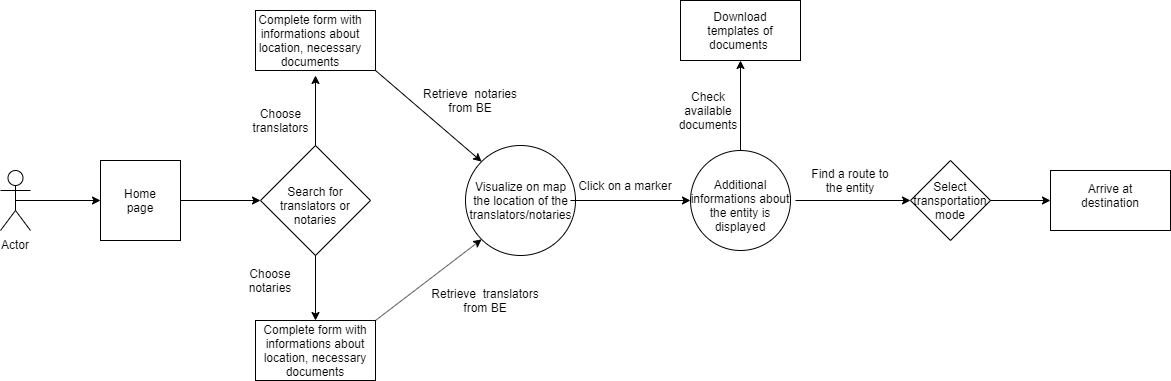

The diagram above was exported from draw.io. Its source (the exported page's mxGraphModel, read from the mxfile embedded in the PNG):
<mxGraphModel dx="854" dy="419" grid="1" gridSize="10" guides="1" tooltips="1" connect="1" arrows="1" fold="1" page="1" pageScale="1" pageWidth="850" pageHeight="1100" math="0" shadow="0">
  <root>
    <mxCell id="0" />
    <mxCell id="1" parent="0" />
    <mxCell id="gu6rHM4bYhGD1V8OEpyC-4" style="edgeStyle=orthogonalEdgeStyle;rounded=0;orthogonalLoop=1;jettySize=auto;html=1;exitX=0.5;exitY=0.5;exitDx=0;exitDy=0;exitPerimeter=0;entryX=0;entryY=0.5;entryDx=0;entryDy=0;" parent="1" source="gu6rHM4bYhGD1V8OEpyC-1" target="gu6rHM4bYhGD1V8OEpyC-2" edge="1">
      <mxGeometry relative="1" as="geometry" />
    </mxCell>
    <mxCell id="gu6rHM4bYhGD1V8OEpyC-1" value="Actor" style="shape=umlActor;verticalLabelPosition=bottom;labelBackgroundColor=#ffffff;verticalAlign=top;html=1;outlineConnect=0;" parent="1" vertex="1">
      <mxGeometry x="90" y="250" width="30" height="60" as="geometry" />
    </mxCell>
    <mxCell id="gu6rHM4bYhGD1V8OEpyC-2" value="" style="whiteSpace=wrap;html=1;aspect=fixed;" parent="1" vertex="1">
      <mxGeometry x="190" y="240" width="80" height="80" as="geometry" />
    </mxCell>
    <mxCell id="gu6rHM4bYhGD1V8OEpyC-5" value="" style="rhombus;whiteSpace=wrap;html=1;" parent="1" vertex="1">
      <mxGeometry x="350" y="225" width="110" height="110" as="geometry" />
    </mxCell>
    <mxCell id="gu6rHM4bYhGD1V8OEpyC-6" value="Search for translators or notaries" style="text;html=1;strokeColor=none;fillColor=none;align=center;verticalAlign=middle;whiteSpace=wrap;rounded=0;" parent="1" vertex="1">
      <mxGeometry x="350" y="260" width="110" height="50" as="geometry" />
    </mxCell>
    <mxCell id="gu6rHM4bYhGD1V8OEpyC-7" value="" style="endArrow=classic;html=1;exitX=1;exitY=0.5;exitDx=0;exitDy=0;" parent="1" source="gu6rHM4bYhGD1V8OEpyC-2" edge="1">
      <mxGeometry width="50" height="50" relative="1" as="geometry">
        <mxPoint x="270" y="310" as="sourcePoint" />
        <mxPoint x="350" y="280" as="targetPoint" />
      </mxGeometry>
    </mxCell>
    <mxCell id="gu6rHM4bYhGD1V8OEpyC-8" value="" style="endArrow=classic;html=1;" parent="1" edge="1">
      <mxGeometry width="50" height="50" relative="1" as="geometry">
        <mxPoint x="405" y="225" as="sourcePoint" />
        <mxPoint x="405" y="155" as="targetPoint" />
      </mxGeometry>
    </mxCell>
    <mxCell id="gu6rHM4bYhGD1V8OEpyC-9" value="" style="endArrow=classic;html=1;exitX=0.5;exitY=1;exitDx=0;exitDy=0;" parent="1" source="gu6rHM4bYhGD1V8OEpyC-5" edge="1">
      <mxGeometry width="50" height="50" relative="1" as="geometry">
        <mxPoint x="370" y="405" as="sourcePoint" />
        <mxPoint x="405" y="400" as="targetPoint" />
        <Array as="points" />
      </mxGeometry>
    </mxCell>
    <mxCell id="gu6rHM4bYhGD1V8OEpyC-10" value="Choose translators" style="text;html=1;strokeColor=none;fillColor=none;align=center;verticalAlign=middle;whiteSpace=wrap;rounded=0;" parent="1" vertex="1">
      <mxGeometry x="350" y="190" width="40" height="20" as="geometry" />
    </mxCell>
    <mxCell id="gu6rHM4bYhGD1V8OEpyC-11" value="Choose notaries" style="text;html=1;strokeColor=none;fillColor=none;align=center;verticalAlign=middle;whiteSpace=wrap;rounded=0;" parent="1" vertex="1">
      <mxGeometry x="340" y="350" width="40" height="20" as="geometry" />
    </mxCell>
    <mxCell id="gu6rHM4bYhGD1V8OEpyC-12" value="" style="rounded=0;whiteSpace=wrap;html=1;" parent="1" vertex="1">
      <mxGeometry x="345" y="90" width="120" height="60" as="geometry" />
    </mxCell>
    <mxCell id="gu6rHM4bYhGD1V8OEpyC-13" value="" style="rounded=0;whiteSpace=wrap;html=1;" parent="1" vertex="1">
      <mxGeometry x="345" y="400" width="120" height="60" as="geometry" />
    </mxCell>
    <mxCell id="gu6rHM4bYhGD1V8OEpyC-14" value="Complete form with informations about location, necessary documents" style="text;html=1;strokeColor=none;fillColor=none;align=center;verticalAlign=middle;whiteSpace=wrap;rounded=0;" parent="1" vertex="1">
      <mxGeometry x="340" y="110" width="120" height="20" as="geometry" />
    </mxCell>
    <mxCell id="gu6rHM4bYhGD1V8OEpyC-15" value="Complete form with informations about location, necessary documents" style="text;html=1;strokeColor=none;fillColor=none;align=center;verticalAlign=middle;whiteSpace=wrap;rounded=0;" parent="1" vertex="1">
      <mxGeometry x="345" y="420" width="120" height="20" as="geometry" />
    </mxCell>
    <mxCell id="gu6rHM4bYhGD1V8OEpyC-16" value="" style="ellipse;whiteSpace=wrap;html=1;aspect=fixed;" parent="1" vertex="1">
      <mxGeometry x="555" y="225" width="110" height="110" as="geometry" />
    </mxCell>
    <mxCell id="gu6rHM4bYhGD1V8OEpyC-17" value="Visualize on map the location of the translators/notaries" style="text;html=1;strokeColor=none;fillColor=none;align=center;verticalAlign=middle;whiteSpace=wrap;rounded=0;" parent="1" vertex="1">
      <mxGeometry x="560" y="255" width="100" height="50" as="geometry" />
    </mxCell>
    <mxCell id="gu6rHM4bYhGD1V8OEpyC-18" value="" style="endArrow=classic;html=1;entryX=0;entryY=1;entryDx=0;entryDy=0;" parent="1" target="gu6rHM4bYhGD1V8OEpyC-16" edge="1">
      <mxGeometry width="50" height="50" relative="1" as="geometry">
        <mxPoint x="465" y="400" as="sourcePoint" />
        <mxPoint x="515" y="350" as="targetPoint" />
      </mxGeometry>
    </mxCell>
    <mxCell id="gu6rHM4bYhGD1V8OEpyC-19" value="" style="endArrow=classic;html=1;exitX=1.002;exitY=1.003;exitDx=0;exitDy=0;exitPerimeter=0;entryX=0;entryY=0;entryDx=0;entryDy=0;" parent="1" source="gu6rHM4bYhGD1V8OEpyC-12" target="gu6rHM4bYhGD1V8OEpyC-16" edge="1">
      <mxGeometry width="50" height="50" relative="1" as="geometry">
        <mxPoint x="470" y="200" as="sourcePoint" />
        <mxPoint x="520" y="150" as="targetPoint" />
      </mxGeometry>
    </mxCell>
    <mxCell id="gu6rHM4bYhGD1V8OEpyC-20" value="Retrieve&amp;nbsp; notaries from BE" style="text;html=1;strokeColor=none;fillColor=none;align=center;verticalAlign=middle;whiteSpace=wrap;rounded=0;" parent="1" vertex="1">
      <mxGeometry x="505" y="170" width="110" height="20" as="geometry" />
    </mxCell>
    <mxCell id="gu6rHM4bYhGD1V8OEpyC-21" value="Retrieve&amp;nbsp; translators from BE" style="text;html=1;strokeColor=none;fillColor=none;align=center;verticalAlign=middle;whiteSpace=wrap;rounded=0;" parent="1" vertex="1">
      <mxGeometry x="520" y="370" width="110" height="20" as="geometry" />
    </mxCell>
    <mxCell id="gu6rHM4bYhGD1V8OEpyC-22" value="" style="endArrow=classic;html=1;exitX=1;exitY=0.5;exitDx=0;exitDy=0;" parent="1" source="gu6rHM4bYhGD1V8OEpyC-17" edge="1">
      <mxGeometry width="50" height="50" relative="1" as="geometry">
        <mxPoint x="670" y="300" as="sourcePoint" />
        <mxPoint x="780" y="280" as="targetPoint" />
      </mxGeometry>
    </mxCell>
    <mxCell id="gu6rHM4bYhGD1V8OEpyC-23" value="Click on a marker" style="text;html=1;strokeColor=none;fillColor=none;align=center;verticalAlign=middle;whiteSpace=wrap;rounded=0;" parent="1" vertex="1">
      <mxGeometry x="665" y="255" width="100" height="20" as="geometry" />
    </mxCell>
    <mxCell id="gu6rHM4bYhGD1V8OEpyC-24" value="" style="ellipse;whiteSpace=wrap;html=1;aspect=fixed;" parent="1" vertex="1">
      <mxGeometry x="780" y="230" width="100" height="100" as="geometry" />
    </mxCell>
    <mxCell id="gu6rHM4bYhGD1V8OEpyC-25" value="Additional informations about the entity is displayed" style="text;html=1;strokeColor=none;fillColor=none;align=center;verticalAlign=middle;whiteSpace=wrap;rounded=0;" parent="1" vertex="1">
      <mxGeometry x="775" y="275" width="110" height="20" as="geometry" />
    </mxCell>
    <mxCell id="gu6rHM4bYhGD1V8OEpyC-26" value="Check available documents" style="text;html=1;strokeColor=none;fillColor=none;align=center;verticalAlign=middle;whiteSpace=wrap;rounded=0;" parent="1" vertex="1">
      <mxGeometry x="770" y="170" width="55" height="40" as="geometry" />
    </mxCell>
    <mxCell id="gu6rHM4bYhGD1V8OEpyC-27" value="" style="endArrow=classic;html=1;exitX=0.5;exitY=0;exitDx=0;exitDy=0;" parent="1" source="gu6rHM4bYhGD1V8OEpyC-24" edge="1">
      <mxGeometry width="50" height="50" relative="1" as="geometry">
        <mxPoint x="800" y="230" as="sourcePoint" />
        <mxPoint x="830" y="140" as="targetPoint" />
      </mxGeometry>
    </mxCell>
    <mxCell id="gu6rHM4bYhGD1V8OEpyC-28" value="" style="rounded=0;whiteSpace=wrap;html=1;" parent="1" vertex="1">
      <mxGeometry x="770" y="80" width="120" height="60" as="geometry" />
    </mxCell>
    <mxCell id="gu6rHM4bYhGD1V8OEpyC-29" value="Download templates of documents&amp;nbsp;" style="text;html=1;strokeColor=none;fillColor=none;align=center;verticalAlign=middle;whiteSpace=wrap;rounded=0;" parent="1" vertex="1">
      <mxGeometry x="780" y="100" width="100" height="20" as="geometry" />
    </mxCell>
    <mxCell id="gu6rHM4bYhGD1V8OEpyC-30" value="" style="endArrow=classic;html=1;exitX=1;exitY=0.25;exitDx=0;exitDy=0;" parent="1" source="gu6rHM4bYhGD1V8OEpyC-25" edge="1">
      <mxGeometry width="50" height="50" relative="1" as="geometry">
        <mxPoint x="880" y="300" as="sourcePoint" />
        <mxPoint x="1000" y="280" as="targetPoint" />
      </mxGeometry>
    </mxCell>
    <mxCell id="gu6rHM4bYhGD1V8OEpyC-31" value="Find a route to the entity" style="text;html=1;strokeColor=none;fillColor=none;align=center;verticalAlign=middle;whiteSpace=wrap;rounded=0;" parent="1" vertex="1">
      <mxGeometry x="900" y="250" width="80" height="20" as="geometry" />
    </mxCell>
    <mxCell id="gu6rHM4bYhGD1V8OEpyC-32" value="" style="rhombus;whiteSpace=wrap;html=1;" parent="1" vertex="1">
      <mxGeometry x="1000" y="240" width="80" height="80" as="geometry" />
    </mxCell>
    <mxCell id="gu6rHM4bYhGD1V8OEpyC-33" value="Select transportation mode" style="text;html=1;strokeColor=none;fillColor=none;align=center;verticalAlign=middle;whiteSpace=wrap;rounded=0;" parent="1" vertex="1">
      <mxGeometry x="1020" y="260" width="40" height="40" as="geometry" />
    </mxCell>
    <mxCell id="gu6rHM4bYhGD1V8OEpyC-34" value="" style="rounded=0;whiteSpace=wrap;html=1;" parent="1" vertex="1">
      <mxGeometry x="1140" y="250" width="120" height="60" as="geometry" />
    </mxCell>
    <mxCell id="gu6rHM4bYhGD1V8OEpyC-35" value="Arrive at destination" style="text;html=1;strokeColor=none;fillColor=none;align=center;verticalAlign=middle;whiteSpace=wrap;rounded=0;" parent="1" vertex="1">
      <mxGeometry x="1160" y="265" width="80" height="20" as="geometry" />
    </mxCell>
    <mxCell id="gu6rHM4bYhGD1V8OEpyC-36" value="" style="endArrow=classic;html=1;entryX=0;entryY=0.5;entryDx=0;entryDy=0;exitX=1;exitY=0.5;exitDx=0;exitDy=0;" parent="1" source="gu6rHM4bYhGD1V8OEpyC-32" target="gu6rHM4bYhGD1V8OEpyC-34" edge="1">
      <mxGeometry width="50" height="50" relative="1" as="geometry">
        <mxPoint x="1050" y="210" as="sourcePoint" />
        <mxPoint x="1100" y="160" as="targetPoint" />
      </mxGeometry>
    </mxCell>
    <mxCell id="ASdqO1tvzOXzwMT-_yN1-1" value="Home page" style="text;html=1;strokeColor=none;fillColor=none;align=center;verticalAlign=middle;whiteSpace=wrap;rounded=0;" vertex="1" parent="1">
      <mxGeometry x="210" y="270" width="40" height="20" as="geometry" />
    </mxCell>
  </root>
</mxGraphModel>